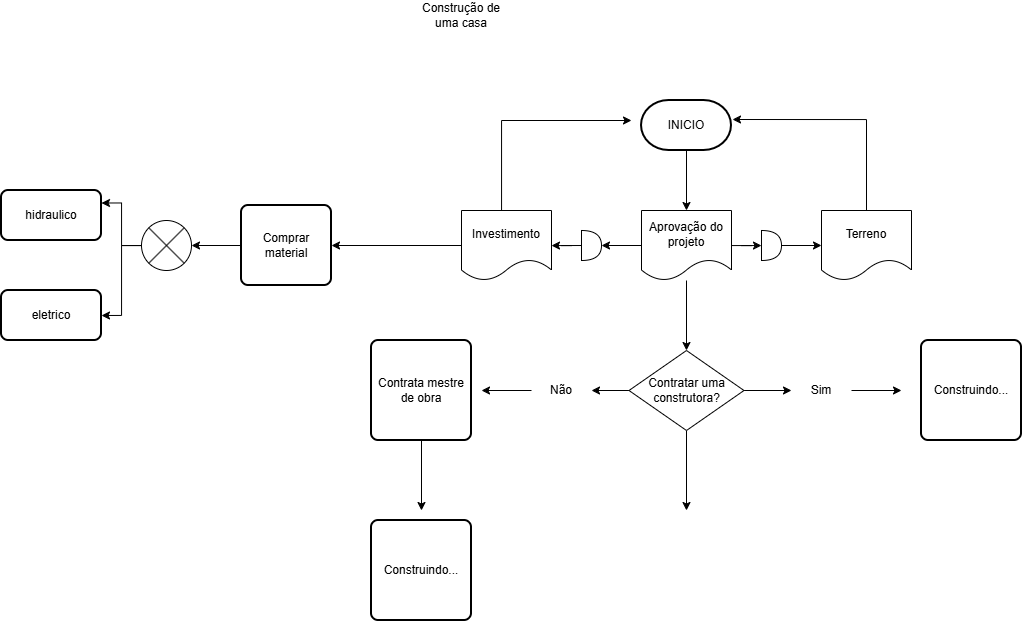

The diagram above was exported from draw.io. Its source (the exported page's mxGraphModel, read from the mxfile embedded in the PNG):
<mxGraphModel dx="2491" dy="914" grid="1" gridSize="10" guides="1" tooltips="1" connect="1" arrows="1" fold="1" page="1" pageScale="1" pageWidth="827" pageHeight="1169" math="0" shadow="0">
  <root>
    <mxCell id="0" />
    <mxCell id="1" parent="0" />
    <mxCell id="h4N5tov6Q2Vk3eoGSx9x-1" parent="1" style="text;html=1;whiteSpace=wrap;strokeColor=none;fillColor=none;align=center;verticalAlign=middle;rounded=0;" value="Construção de uma casa" vertex="1">
      <mxGeometry height="30" width="100" x="30" y="30" as="geometry" />
    </mxCell>
    <mxCell id="h4N5tov6Q2Vk3eoGSx9x-13" edge="1" parent="1" source="h4N5tov6Q2Vk3eoGSx9x-2" style="edgeStyle=orthogonalEdgeStyle;rounded=0;orthogonalLoop=1;jettySize=auto;html=1;entryX=0.5;entryY=0;entryDx=0;entryDy=0;" target="h4N5tov6Q2Vk3eoGSx9x-12">
      <mxGeometry relative="1" as="geometry" />
    </mxCell>
    <mxCell id="h4N5tov6Q2Vk3eoGSx9x-14" edge="1" parent="1" source="h4N5tov6Q2Vk3eoGSx9x-2" style="edgeStyle=orthogonalEdgeStyle;rounded=0;orthogonalLoop=1;jettySize=auto;html=1;" target="h4N5tov6Q2Vk3eoGSx9x-9">
      <mxGeometry relative="1" as="geometry" />
    </mxCell>
    <mxCell id="h4N5tov6Q2Vk3eoGSx9x-2" parent="1" style="shape=document;whiteSpace=wrap;html=1;boundedLbl=1;" value="Aprovação do projeto" vertex="1">
      <mxGeometry height="70" width="90" x="260" y="240" as="geometry" />
    </mxCell>
    <mxCell id="h4N5tov6Q2Vk3eoGSx9x-5" edge="1" parent="1" source="h4N5tov6Q2Vk3eoGSx9x-4" style="edgeStyle=orthogonalEdgeStyle;rounded=0;orthogonalLoop=1;jettySize=auto;html=1;" target="h4N5tov6Q2Vk3eoGSx9x-2">
      <mxGeometry relative="1" as="geometry" />
    </mxCell>
    <mxCell id="h4N5tov6Q2Vk3eoGSx9x-4" parent="1" style="strokeWidth=2;html=1;shape=mxgraph.flowchart.terminator;whiteSpace=wrap;" value="INICIO" vertex="1">
      <mxGeometry height="50" width="90" x="260" y="130" as="geometry" />
    </mxCell>
    <mxCell id="h4N5tov6Q2Vk3eoGSx9x-17" edge="1" parent="1" source="h4N5tov6Q2Vk3eoGSx9x-8" style="edgeStyle=orthogonalEdgeStyle;rounded=0;orthogonalLoop=1;jettySize=auto;html=1;exitX=0;exitY=0.5;exitDx=0;exitDy=0;exitPerimeter=0;" target="h4N5tov6Q2Vk3eoGSx9x-10">
      <mxGeometry relative="1" as="geometry" />
    </mxCell>
    <mxCell id="h4N5tov6Q2Vk3eoGSx9x-8" parent="1" style="shape=or;whiteSpace=wrap;html=1;" value="" vertex="1">
      <mxGeometry height="30" width="20" x="200" y="260" as="geometry" />
    </mxCell>
    <mxCell id="h4N5tov6Q2Vk3eoGSx9x-15" edge="1" parent="1" source="h4N5tov6Q2Vk3eoGSx9x-9" style="edgeStyle=orthogonalEdgeStyle;rounded=0;orthogonalLoop=1;jettySize=auto;html=1;entryX=0;entryY=0.5;entryDx=0;entryDy=0;" target="h4N5tov6Q2Vk3eoGSx9x-11">
      <mxGeometry relative="1" as="geometry" />
    </mxCell>
    <mxCell id="h4N5tov6Q2Vk3eoGSx9x-9" parent="1" style="shape=or;whiteSpace=wrap;html=1;" value="" vertex="1">
      <mxGeometry height="30" width="20" x="380" y="260" as="geometry" />
    </mxCell>
    <mxCell id="h4N5tov6Q2Vk3eoGSx9x-18" edge="1" parent="1" source="h4N5tov6Q2Vk3eoGSx9x-10" style="edgeStyle=orthogonalEdgeStyle;rounded=0;orthogonalLoop=1;jettySize=auto;html=1;">
      <mxGeometry relative="1" as="geometry">
        <Array as="points">
          <mxPoint x="120" y="150" />
        </Array>
        <mxPoint x="250" y="150" as="targetPoint" />
      </mxGeometry>
    </mxCell>
    <mxCell id="h4N5tov6Q2Vk3eoGSx9x-33" edge="1" parent="1" source="h4N5tov6Q2Vk3eoGSx9x-10" style="edgeStyle=orthogonalEdgeStyle;rounded=0;orthogonalLoop=1;jettySize=auto;html=1;" target="h4N5tov6Q2Vk3eoGSx9x-31">
      <mxGeometry relative="1" as="geometry" />
    </mxCell>
    <mxCell id="h4N5tov6Q2Vk3eoGSx9x-10" parent="1" style="shape=document;whiteSpace=wrap;html=1;boundedLbl=1;" value="Investimento" vertex="1">
      <mxGeometry height="70" width="90" x="80" y="240" as="geometry" />
    </mxCell>
    <mxCell id="h4N5tov6Q2Vk3eoGSx9x-11" parent="1" style="shape=document;whiteSpace=wrap;html=1;boundedLbl=1;" value="Terreno" vertex="1">
      <mxGeometry height="70" width="90" x="440" y="240" as="geometry" />
    </mxCell>
    <mxCell id="h4N5tov6Q2Vk3eoGSx9x-22" edge="1" parent="1" source="h4N5tov6Q2Vk3eoGSx9x-12" style="edgeStyle=orthogonalEdgeStyle;rounded=0;orthogonalLoop=1;jettySize=auto;html=1;entryX=0;entryY=0.5;entryDx=0;entryDy=0;" target="h4N5tov6Q2Vk3eoGSx9x-20">
      <mxGeometry relative="1" as="geometry" />
    </mxCell>
    <mxCell id="h4N5tov6Q2Vk3eoGSx9x-23" edge="1" parent="1" source="h4N5tov6Q2Vk3eoGSx9x-12" style="edgeStyle=orthogonalEdgeStyle;rounded=0;orthogonalLoop=1;jettySize=auto;html=1;" target="h4N5tov6Q2Vk3eoGSx9x-21">
      <mxGeometry relative="1" as="geometry" />
    </mxCell>
    <mxCell id="h4N5tov6Q2Vk3eoGSx9x-28" edge="1" parent="1" source="h4N5tov6Q2Vk3eoGSx9x-12" style="edgeStyle=orthogonalEdgeStyle;rounded=0;orthogonalLoop=1;jettySize=auto;html=1;">
      <mxGeometry relative="1" as="geometry">
        <mxPoint x="305" y="540" as="targetPoint" />
      </mxGeometry>
    </mxCell>
    <mxCell id="h4N5tov6Q2Vk3eoGSx9x-12" parent="1" style="rhombus;whiteSpace=wrap;html=1;" value="Contratar uma construtora?" vertex="1">
      <mxGeometry height="80" width="115" x="247.5" y="380" as="geometry" />
    </mxCell>
    <mxCell id="h4N5tov6Q2Vk3eoGSx9x-16" edge="1" parent="1" source="h4N5tov6Q2Vk3eoGSx9x-2" style="edgeStyle=orthogonalEdgeStyle;rounded=0;orthogonalLoop=1;jettySize=auto;html=1;entryX=1;entryY=0.5;entryDx=0;entryDy=0;entryPerimeter=0;" target="h4N5tov6Q2Vk3eoGSx9x-8">
      <mxGeometry relative="1" as="geometry" />
    </mxCell>
    <mxCell id="h4N5tov6Q2Vk3eoGSx9x-19" edge="1" parent="1" source="h4N5tov6Q2Vk3eoGSx9x-11" style="edgeStyle=orthogonalEdgeStyle;rounded=0;orthogonalLoop=1;jettySize=auto;html=1;entryX=1.011;entryY=0.38;entryDx=0;entryDy=0;entryPerimeter=0;" target="h4N5tov6Q2Vk3eoGSx9x-4">
      <mxGeometry relative="1" as="geometry">
        <Array as="points">
          <mxPoint x="485" y="149" />
        </Array>
      </mxGeometry>
    </mxCell>
    <mxCell id="h4N5tov6Q2Vk3eoGSx9x-24" edge="1" parent="1" source="h4N5tov6Q2Vk3eoGSx9x-20" style="edgeStyle=orthogonalEdgeStyle;rounded=0;orthogonalLoop=1;jettySize=auto;html=1;">
      <mxGeometry relative="1" as="geometry">
        <mxPoint x="520" y="420" as="targetPoint" />
      </mxGeometry>
    </mxCell>
    <mxCell id="h4N5tov6Q2Vk3eoGSx9x-20" parent="1" style="text;html=1;whiteSpace=wrap;strokeColor=none;fillColor=none;align=center;verticalAlign=middle;rounded=0;" value="Sim" vertex="1">
      <mxGeometry height="30" width="60" x="410" y="405" as="geometry" />
    </mxCell>
    <mxCell id="h4N5tov6Q2Vk3eoGSx9x-25" edge="1" parent="1" source="h4N5tov6Q2Vk3eoGSx9x-21" style="edgeStyle=orthogonalEdgeStyle;rounded=0;orthogonalLoop=1;jettySize=auto;html=1;">
      <mxGeometry relative="1" as="geometry">
        <mxPoint x="100" y="420" as="targetPoint" />
      </mxGeometry>
    </mxCell>
    <mxCell id="h4N5tov6Q2Vk3eoGSx9x-21" parent="1" style="text;html=1;whiteSpace=wrap;strokeColor=none;fillColor=none;align=center;verticalAlign=middle;rounded=0;" value="Não" vertex="1">
      <mxGeometry height="30" width="60" x="150" y="405" as="geometry" />
    </mxCell>
    <mxCell id="h4N5tov6Q2Vk3eoGSx9x-26" parent="1" style="rounded=1;whiteSpace=wrap;html=1;absoluteArcSize=1;arcSize=14;strokeWidth=2;" value="Construindo..." vertex="1">
      <mxGeometry height="100" width="100" x="540" y="370" as="geometry" />
    </mxCell>
    <mxCell id="h4N5tov6Q2Vk3eoGSx9x-29" edge="1" parent="1" source="h4N5tov6Q2Vk3eoGSx9x-27" style="edgeStyle=orthogonalEdgeStyle;rounded=0;orthogonalLoop=1;jettySize=auto;html=1;">
      <mxGeometry relative="1" as="geometry">
        <mxPoint x="40" y="540" as="targetPoint" />
      </mxGeometry>
    </mxCell>
    <mxCell id="h4N5tov6Q2Vk3eoGSx9x-27" parent="1" style="rounded=1;whiteSpace=wrap;html=1;absoluteArcSize=1;arcSize=14;strokeWidth=2;" value="Contrata mestre de obra" vertex="1">
      <mxGeometry height="100" width="100" x="-10" y="370" as="geometry" />
    </mxCell>
    <mxCell id="h4N5tov6Q2Vk3eoGSx9x-30" parent="1" style="rounded=1;whiteSpace=wrap;html=1;absoluteArcSize=1;arcSize=14;strokeWidth=2;" value="Construindo..." vertex="1">
      <mxGeometry height="100" width="100" x="-10" y="550" as="geometry" />
    </mxCell>
    <mxCell id="h4N5tov6Q2Vk3eoGSx9x-31" parent="1" style="rounded=1;whiteSpace=wrap;html=1;absoluteArcSize=1;arcSize=14;strokeWidth=2;" value="Comprar material" vertex="1">
      <mxGeometry height="80" width="90" x="-140" y="235" as="geometry" />
    </mxCell>
    <mxCell id="h4N5tov6Q2Vk3eoGSx9x-42" edge="1" parent="1" source="h4N5tov6Q2Vk3eoGSx9x-38" style="edgeStyle=orthogonalEdgeStyle;rounded=0;orthogonalLoop=1;jettySize=auto;html=1;entryX=1;entryY=0.25;entryDx=0;entryDy=0;" target="h4N5tov6Q2Vk3eoGSx9x-40">
      <mxGeometry relative="1" as="geometry" />
    </mxCell>
    <mxCell id="h4N5tov6Q2Vk3eoGSx9x-43" edge="1" parent="1" source="h4N5tov6Q2Vk3eoGSx9x-38" style="edgeStyle=orthogonalEdgeStyle;rounded=0;orthogonalLoop=1;jettySize=auto;html=1;entryX=1;entryY=0.5;entryDx=0;entryDy=0;" target="h4N5tov6Q2Vk3eoGSx9x-41">
      <mxGeometry relative="1" as="geometry" />
    </mxCell>
    <mxCell id="h4N5tov6Q2Vk3eoGSx9x-38" parent="1" style="verticalLabelPosition=bottom;verticalAlign=top;html=1;shape=mxgraph.flowchart.or;" value="" vertex="1">
      <mxGeometry height="50" width="50" x="-240" y="250" as="geometry" />
    </mxCell>
    <mxCell id="h4N5tov6Q2Vk3eoGSx9x-39" edge="1" parent="1" source="h4N5tov6Q2Vk3eoGSx9x-31" style="edgeStyle=orthogonalEdgeStyle;rounded=0;orthogonalLoop=1;jettySize=auto;html=1;entryX=1;entryY=0.5;entryDx=0;entryDy=0;entryPerimeter=0;" target="h4N5tov6Q2Vk3eoGSx9x-38">
      <mxGeometry relative="1" as="geometry" />
    </mxCell>
    <mxCell id="h4N5tov6Q2Vk3eoGSx9x-40" parent="1" style="rounded=1;whiteSpace=wrap;html=1;absoluteArcSize=1;arcSize=14;strokeWidth=2;" value="hidraulico" vertex="1">
      <mxGeometry height="50" width="100" x="-380" y="220" as="geometry" />
    </mxCell>
    <mxCell id="h4N5tov6Q2Vk3eoGSx9x-41" parent="1" style="rounded=1;whiteSpace=wrap;html=1;absoluteArcSize=1;arcSize=14;strokeWidth=2;" value="eletrico" vertex="1">
      <mxGeometry height="50" width="100" x="-380" y="320" as="geometry" />
    </mxCell>
  </root>
</mxGraphModel>